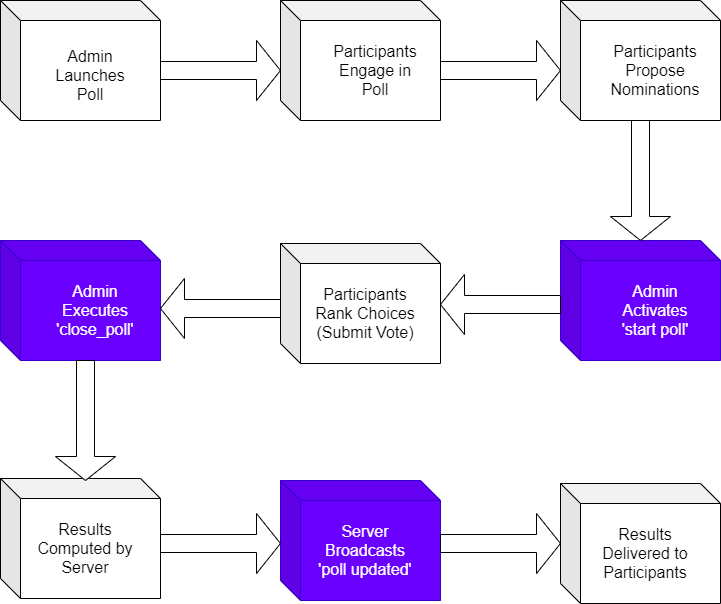

The diagram above was exported from draw.io. Its source (the exported page's mxGraphModel, read from the mxfile embedded in the PNG):
<mxGraphModel dx="908" dy="896" grid="1" gridSize="10" guides="1" tooltips="1" connect="1" arrows="1" fold="1" page="1" pageScale="1" pageWidth="850" pageHeight="1100" math="0" shadow="0">
  <root>
    <mxCell id="0" />
    <mxCell id="1" parent="0" />
    <mxCell id="3" value="" style="shape=cube;whiteSpace=wrap;html=1;boundedLbl=1;backgroundOutline=1;darkOpacity=0.05;darkOpacity2=0.1;" parent="1" vertex="1">
      <mxGeometry x="80" y="80" width="160" height="120" as="geometry" />
    </mxCell>
    <mxCell id="4" value="&lt;font style=&quot;font-size: 16px;&quot;&gt;Admin Launches Poll&lt;/font&gt;" style="text;html=1;strokeColor=none;fillColor=none;align=center;verticalAlign=middle;whiteSpace=wrap;rounded=0;" parent="1" vertex="1">
      <mxGeometry x="140" y="140" width="60" height="30" as="geometry" />
    </mxCell>
    <mxCell id="6" value="" style="shape=cube;whiteSpace=wrap;html=1;boundedLbl=1;backgroundOutline=1;darkOpacity=0.05;darkOpacity2=0.1;" parent="1" vertex="1">
      <mxGeometry x="360" y="80" width="160" height="120" as="geometry" />
    </mxCell>
    <mxCell id="7" value="&lt;font style=&quot;font-size: 16px;&quot;&gt;Participants Engage in Poll&lt;/font&gt;" style="text;html=1;strokeColor=none;fillColor=none;align=center;verticalAlign=middle;whiteSpace=wrap;rounded=0;" parent="1" vertex="1">
      <mxGeometry x="410" y="135" width="90" height="30" as="geometry" />
    </mxCell>
    <mxCell id="8" value="" style="shape=cube;whiteSpace=wrap;html=1;boundedLbl=1;backgroundOutline=1;darkOpacity=0.05;darkOpacity2=0.1;" parent="1" vertex="1">
      <mxGeometry x="640" y="80" width="160" height="120" as="geometry" />
    </mxCell>
    <mxCell id="9" value="&lt;font style=&quot;font-size: 16px;&quot;&gt;Participants Propose Nominations&lt;/font&gt;" style="text;html=1;strokeColor=none;fillColor=none;align=center;verticalAlign=middle;whiteSpace=wrap;rounded=0;" parent="1" vertex="1">
      <mxGeometry x="690" y="135" width="90" height="30" as="geometry" />
    </mxCell>
    <mxCell id="10" value="" style="shape=singleArrow;whiteSpace=wrap;html=1;fontSize=16;" parent="1" vertex="1">
      <mxGeometry x="240" y="120" width="120" height="60" as="geometry" />
    </mxCell>
    <mxCell id="11" value="" style="shape=singleArrow;whiteSpace=wrap;html=1;fontSize=16;" parent="1" vertex="1">
      <mxGeometry x="520" y="120" width="120" height="60" as="geometry" />
    </mxCell>
    <mxCell id="12" value="" style="shape=cube;whiteSpace=wrap;html=1;boundedLbl=1;backgroundOutline=1;darkOpacity=0.05;darkOpacity2=0.1;fillColor=#6a00ff;fontColor=#ffffff;strokeColor=#3700CC;" parent="1" vertex="1">
      <mxGeometry x="640" y="320" width="160" height="120" as="geometry" />
    </mxCell>
    <mxCell id="13" value="&lt;font color=&quot;#ffffff&quot; style=&quot;font-size: 16px;&quot;&gt;Admin Activates 'start poll'&lt;/font&gt;" style="text;html=1;strokeColor=none;fillColor=none;align=center;verticalAlign=middle;whiteSpace=wrap;rounded=0;" parent="1" vertex="1">
      <mxGeometry x="690" y="375" width="90" height="30" as="geometry" />
    </mxCell>
    <mxCell id="17" value="" style="shape=singleArrow;whiteSpace=wrap;html=1;fontSize=16;rotation=90;" parent="1" vertex="1">
      <mxGeometry x="660" y="230" width="120" height="60" as="geometry" />
    </mxCell>
    <mxCell id="18" value="" style="shape=cube;whiteSpace=wrap;html=1;boundedLbl=1;backgroundOutline=1;darkOpacity=0.05;darkOpacity2=0.1;" parent="1" vertex="1">
      <mxGeometry x="360" y="323" width="160" height="120" as="geometry" />
    </mxCell>
    <mxCell id="19" value="&lt;font style=&quot;font-size: 16px;&quot;&gt;Participants Rank Choices (Submit Vote)&lt;/font&gt;" style="text;html=1;strokeColor=none;fillColor=none;align=center;verticalAlign=middle;whiteSpace=wrap;rounded=0;" parent="1" vertex="1">
      <mxGeometry x="390" y="378" width="110" height="30" as="geometry" />
    </mxCell>
    <mxCell id="20" value="" style="shape=cube;whiteSpace=wrap;html=1;boundedLbl=1;backgroundOutline=1;darkOpacity=0.05;darkOpacity2=0.1;fillColor=#6a00ff;fontColor=#ffffff;strokeColor=#3700CC;" parent="1" vertex="1">
      <mxGeometry x="80" y="320" width="160" height="120" as="geometry" />
    </mxCell>
    <mxCell id="21" value="&lt;font color=&quot;#ffffff&quot; style=&quot;font-size: 16px;&quot;&gt;Admin Executes 'close_poll'&lt;/font&gt;" style="text;html=1;strokeColor=none;fillColor=none;align=center;verticalAlign=middle;whiteSpace=wrap;rounded=0;" parent="1" vertex="1">
      <mxGeometry x="130" y="375" width="90" height="30" as="geometry" />
    </mxCell>
    <mxCell id="22" value="" style="shape=cube;whiteSpace=wrap;html=1;boundedLbl=1;backgroundOutline=1;darkOpacity=0.05;darkOpacity2=0.1;" parent="1" vertex="1">
      <mxGeometry x="80" y="558" width="160" height="120" as="geometry" />
    </mxCell>
    <mxCell id="23" value="&lt;font style=&quot;font-size: 16px;&quot;&gt;Results Computed by Server&lt;/font&gt;" style="text;html=1;strokeColor=none;fillColor=none;align=center;verticalAlign=middle;whiteSpace=wrap;rounded=0;" parent="1" vertex="1">
      <mxGeometry x="110" y="613" width="110" height="30" as="geometry" />
    </mxCell>
    <mxCell id="24" value="" style="shape=cube;whiteSpace=wrap;html=1;boundedLbl=1;backgroundOutline=1;darkOpacity=0.05;darkOpacity2=0.1;fillColor=#6a00ff;fontColor=#ffffff;strokeColor=#3700CC;" parent="1" vertex="1">
      <mxGeometry x="360" y="560" width="160" height="120" as="geometry" />
    </mxCell>
    <mxCell id="25" value="&lt;font color=&quot;#ffffff&quot; style=&quot;font-size: 16px;&quot;&gt;Server Broadcasts 'poll updated'&lt;/font&gt;" style="text;html=1;strokeColor=none;fillColor=none;align=center;verticalAlign=middle;whiteSpace=wrap;rounded=0;" parent="1" vertex="1">
      <mxGeometry x="390" y="615" width="110" height="30" as="geometry" />
    </mxCell>
    <mxCell id="26" value="" style="shape=cube;whiteSpace=wrap;html=1;boundedLbl=1;backgroundOutline=1;darkOpacity=0.05;darkOpacity2=0.1;" parent="1" vertex="1">
      <mxGeometry x="640" y="563" width="160" height="120" as="geometry" />
    </mxCell>
    <mxCell id="27" value="&lt;font style=&quot;font-size: 16px;&quot;&gt;Results Delivered to Participants&lt;/font&gt;" style="text;html=1;strokeColor=none;fillColor=none;align=center;verticalAlign=middle;whiteSpace=wrap;rounded=0;" parent="1" vertex="1">
      <mxGeometry x="670" y="618" width="110" height="30" as="geometry" />
    </mxCell>
    <mxCell id="28" value="" style="shape=singleArrow;whiteSpace=wrap;html=1;fontSize=16;rotation=90;" parent="1" vertex="1">
      <mxGeometry x="105" y="470" width="120" height="60" as="geometry" />
    </mxCell>
    <mxCell id="30" value="" style="shape=singleArrow;whiteSpace=wrap;html=1;fontSize=16;rotation=-180;" parent="1" vertex="1">
      <mxGeometry x="520" y="354" width="120" height="60" as="geometry" />
    </mxCell>
    <mxCell id="31" value="" style="shape=singleArrow;whiteSpace=wrap;html=1;fontSize=16;rotation=-180;" parent="1" vertex="1">
      <mxGeometry x="240" y="358" width="120" height="60" as="geometry" />
    </mxCell>
    <mxCell id="32" value="" style="shape=singleArrow;whiteSpace=wrap;html=1;fontSize=16;" parent="1" vertex="1">
      <mxGeometry x="240" y="593" width="120" height="60" as="geometry" />
    </mxCell>
    <mxCell id="33" value="" style="shape=singleArrow;whiteSpace=wrap;html=1;fontSize=16;" parent="1" vertex="1">
      <mxGeometry x="520" y="593" width="120" height="60" as="geometry" />
    </mxCell>
  </root>
</mxGraphModel>